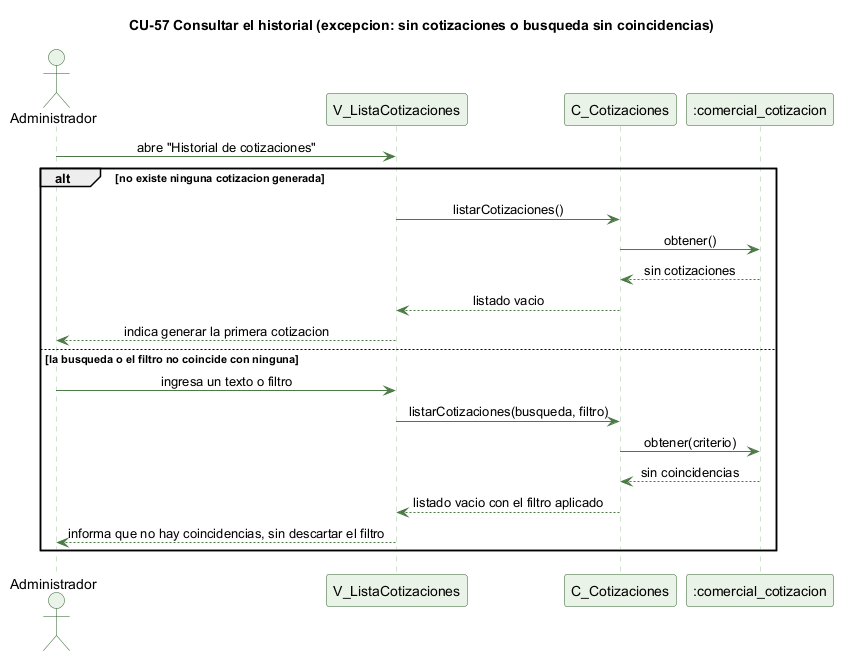

The diagram above was rendered by PlantUML. Its source (embedded in the PNG):
@startuml cu57-historial-cotizaciones-excepcion
' CU-57 Consultando el historial de cotizaciones - flujo de excepcion
skinparam backgroundColor #FFFFFF
skinparam shadowing false
skinparam defaultFontName Helvetica
skinparam sequenceMessageAlign center
skinparam ParticipantBackgroundColor #EAF3E7
skinparam ParticipantBorderColor #2E5E2A
skinparam ActorBackgroundColor #EAF3E7
skinparam ActorBorderColor #2E5E2A
skinparam sequenceLifeLineBorderColor #9CC49A
skinparam ArrowColor #4B7A46

title CU-57 Consultar el historial (excepcion: sin cotizaciones o busqueda sin coincidencias)

actor Administrador
participant "V_ListaCotizaciones" as V
participant "C_Cotizaciones" as C
participant ":comercial_cotizacion" as COT

Administrador -> V : abre "Historial de cotizaciones"
alt no existe ninguna cotizacion generada
  V -> C : listarCotizaciones()
  C -> COT : obtener()
  COT --> C : sin cotizaciones
  C --> V : listado vacio
  V --> Administrador : indica generar la primera cotizacion
else la busqueda o el filtro no coincide con ninguna
  Administrador -> V : ingresa un texto o filtro
  V -> C : listarCotizaciones(busqueda, filtro)
  C -> COT : obtener(criterio)
  COT --> C : sin coincidencias
  C --> V : listado vacio con el filtro aplicado
  V --> Administrador : informa que no hay coincidencias, sin descartar el filtro
end

@enduml